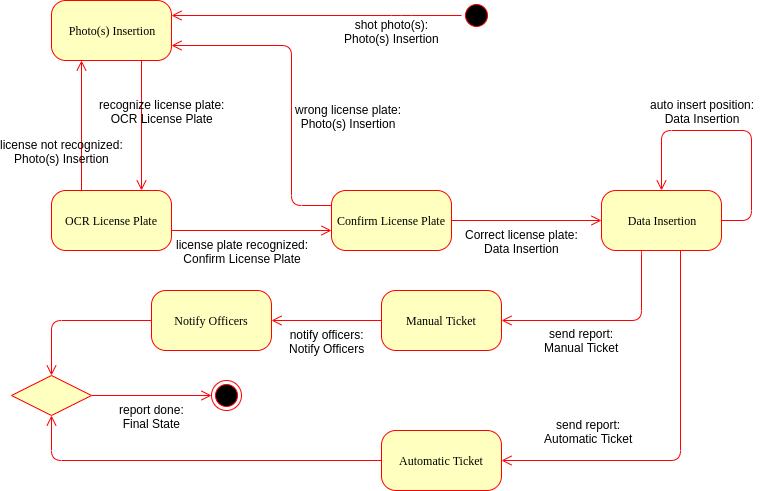

The diagram above was exported from draw.io. Its source (the exported page's mxGraphModel, read from the mxfile embedded in the PNG):
<mxGraphModel dx="1338" dy="743" grid="1" gridSize="10" guides="1" tooltips="1" connect="1" arrows="1" fold="1" page="1" pageScale="1" pageWidth="1100" pageHeight="850" background="#ffffff" math="0" shadow="0">
  <root>
    <mxCell id="0" />
    <mxCell id="1" parent="0" />
    <mxCell id="382b91b5511bd0f7-1" value="" style="ellipse;html=1;shape=startState;fillColor=#000000;strokeColor=#ff0000;rounded=1;shadow=0;comic=0;labelBackgroundColor=none;fontFamily=Verdana;fontSize=12;fontColor=#000000;align=center;direction=south;" parent="1" vertex="1">
      <mxGeometry x="650" y="120" width="30" height="30" as="geometry" />
    </mxCell>
    <mxCell id="382b91b5511bd0f7-5" value="OCR License Plate" style="rounded=1;whiteSpace=wrap;html=1;arcSize=24;fillColor=#ffffc0;strokeColor=#ff0000;shadow=0;comic=0;labelBackgroundColor=none;fontFamily=Verdana;fontSize=12;fontColor=#000000;align=center;" parent="1" vertex="1">
      <mxGeometry x="240" y="310" width="120" height="60" as="geometry" />
    </mxCell>
    <mxCell id="382b91b5511bd0f7-6" value="Photo(s) Insertion" style="rounded=1;whiteSpace=wrap;html=1;arcSize=24;fillColor=#ffffc0;strokeColor=#ff0000;shadow=0;comic=0;labelBackgroundColor=none;fontFamily=Verdana;fontSize=12;fontColor=#000000;align=center;" parent="1" vertex="1">
      <mxGeometry x="240" y="120" width="120" height="60" as="geometry" />
    </mxCell>
    <mxCell id="382b91b5511bd0f7-9" value="Data Insertion" style="rounded=1;whiteSpace=wrap;html=1;arcSize=24;fillColor=#ffffc0;strokeColor=#ff0000;shadow=0;comic=0;labelBackgroundColor=none;fontFamily=Verdana;fontSize=12;fontColor=#000000;align=center;" parent="1" vertex="1">
      <mxGeometry x="790" y="310" width="120" height="60" as="geometry" />
    </mxCell>
    <mxCell id="382b91b5511bd0f7-10" value="Confirm License Plate" style="rounded=1;whiteSpace=wrap;html=1;arcSize=24;fillColor=#ffffc0;strokeColor=#ff0000;shadow=0;comic=0;labelBackgroundColor=none;fontFamily=Verdana;fontSize=12;fontColor=#000000;align=center;" parent="1" vertex="1">
      <mxGeometry x="520" y="310" width="120" height="60" as="geometry" />
    </mxCell>
    <mxCell id="2a3bc250acf0617d-9" style="edgeStyle=orthogonalEdgeStyle;html=1;labelBackgroundColor=none;endArrow=open;endSize=8;strokeColor=#ff0000;fontFamily=Verdana;fontSize=12;align=left;entryX=1;entryY=0.25;entryDx=0;entryDy=0;" parent="1" source="382b91b5511bd0f7-1" target="382b91b5511bd0f7-6" edge="1">
      <mxGeometry relative="1" as="geometry">
        <Array as="points">
          <mxPoint x="590" y="135" />
          <mxPoint x="590" y="135" />
        </Array>
      </mxGeometry>
    </mxCell>
    <mxCell id="ofe5F0DEnw2EiwNaxMWt-1" value="shot photo(s):&lt;br&gt;Photo(s) Insertion" style="text;html=1;resizable=0;points=[];align=center;verticalAlign=middle;labelBackgroundColor=#ffffff;" parent="2a3bc250acf0617d-9" vertex="1" connectable="0">
      <mxGeometry x="-0.1692" y="2" relative="1" as="geometry">
        <mxPoint x="50" y="13" as="offset" />
      </mxGeometry>
    </mxCell>
    <mxCell id="2a3bc250acf0617d-10" style="edgeStyle=orthogonalEdgeStyle;html=1;labelBackgroundColor=none;endArrow=open;endSize=8;strokeColor=#ff0000;fontFamily=Verdana;fontSize=12;align=left;entryX=0.75;entryY=0;entryDx=0;entryDy=0;exitX=0.75;exitY=1;exitDx=0;exitDy=0;" parent="1" source="382b91b5511bd0f7-6" target="382b91b5511bd0f7-5" edge="1">
      <mxGeometry relative="1" as="geometry">
        <Array as="points" />
      </mxGeometry>
    </mxCell>
    <mxCell id="ofe5F0DEnw2EiwNaxMWt-2" value="recognize license plate:&lt;br&gt;OCR License Plate" style="text;html=1;resizable=0;points=[];align=center;verticalAlign=middle;labelBackgroundColor=none;" parent="2a3bc250acf0617d-10" vertex="1" connectable="0">
      <mxGeometry x="0.3077" relative="1" as="geometry">
        <mxPoint x="20" y="-35" as="offset" />
      </mxGeometry>
    </mxCell>
    <mxCell id="2a3bc250acf0617d-12" style="edgeStyle=orthogonalEdgeStyle;html=1;exitX=0.25;exitY=0;entryX=0.25;entryY=1;labelBackgroundColor=none;endArrow=open;endSize=8;strokeColor=#ff0000;fontFamily=Verdana;fontSize=12;align=left;" parent="1" source="382b91b5511bd0f7-5" target="382b91b5511bd0f7-6" edge="1">
      <mxGeometry relative="1" as="geometry" />
    </mxCell>
    <mxCell id="ofe5F0DEnw2EiwNaxMWt-3" value="license not recognized:&lt;br&gt;Photo(s) Insertion" style="text;html=1;resizable=0;points=[];align=center;verticalAlign=middle;labelBackgroundColor=none;" parent="2a3bc250acf0617d-12" vertex="1" connectable="0">
      <mxGeometry x="-0.2923" y="3" relative="1" as="geometry">
        <mxPoint x="-17" y="6" as="offset" />
      </mxGeometry>
    </mxCell>
    <mxCell id="2a3bc250acf0617d-13" style="edgeStyle=orthogonalEdgeStyle;html=1;labelBackgroundColor=none;endArrow=open;endSize=8;strokeColor=#ff0000;fontFamily=Verdana;fontSize=12;align=left;" parent="1" edge="1">
      <mxGeometry relative="1" as="geometry">
        <mxPoint x="360" y="350" as="sourcePoint" />
        <mxPoint x="520" y="350" as="targetPoint" />
        <Array as="points">
          <mxPoint x="520" y="350" />
        </Array>
      </mxGeometry>
    </mxCell>
    <mxCell id="ofe5F0DEnw2EiwNaxMWt-4" value="license plate recognized:&lt;br&gt;Confirm License Plate" style="text;html=1;resizable=0;points=[];align=center;verticalAlign=middle;labelBackgroundColor=#ffffff;" parent="2a3bc250acf0617d-13" vertex="1" connectable="0">
      <mxGeometry x="0.1375" y="1" relative="1" as="geometry">
        <mxPoint x="-21" y="21" as="offset" />
      </mxGeometry>
    </mxCell>
    <mxCell id="2a3bc250acf0617d-14" style="edgeStyle=orthogonalEdgeStyle;html=1;exitX=0;exitY=0.25;entryX=1;entryY=0.75;labelBackgroundColor=none;endArrow=open;endSize=8;strokeColor=#ff0000;fontFamily=Verdana;fontSize=12;align=left;exitDx=0;exitDy=0;entryDx=0;entryDy=0;" parent="1" source="382b91b5511bd0f7-10" target="382b91b5511bd0f7-6" edge="1">
      <mxGeometry relative="1" as="geometry">
        <mxPoint x="560" y="245" as="targetPoint" />
        <Array as="points">
          <mxPoint x="480" y="325" />
          <mxPoint x="480" y="165" />
        </Array>
      </mxGeometry>
    </mxCell>
    <mxCell id="ofe5F0DEnw2EiwNaxMWt-6" value="wrong license plate:&lt;br&gt;Photo(s) Insertion" style="text;html=1;resizable=0;points=[];align=center;verticalAlign=middle;labelBackgroundColor=none;" parent="2a3bc250acf0617d-14" vertex="1" connectable="0">
      <mxGeometry x="0.4746" y="-4" relative="1" as="geometry">
        <mxPoint x="92" y="74" as="offset" />
      </mxGeometry>
    </mxCell>
    <mxCell id="2a3bc250acf0617d-15" style="edgeStyle=orthogonalEdgeStyle;html=1;exitX=1;exitY=0.5;entryX=0;entryY=0.5;labelBackgroundColor=none;endArrow=open;endSize=8;strokeColor=#ff0000;fontFamily=Verdana;fontSize=12;align=left;exitDx=0;exitDy=0;entryDx=0;entryDy=0;entryPerimeter=0;" parent="1" source="382b91b5511bd0f7-10" target="382b91b5511bd0f7-9" edge="1">
      <mxGeometry relative="1" as="geometry" />
    </mxCell>
    <mxCell id="ofe5F0DEnw2EiwNaxMWt-7" value="Correct license plate:&lt;br&gt;Data Insertion" style="text;html=1;resizable=0;points=[];align=center;verticalAlign=middle;labelBackgroundColor=#ffffff;" parent="2a3bc250acf0617d-15" vertex="1" connectable="0">
      <mxGeometry x="-0.3467" y="-2" relative="1" as="geometry">
        <mxPoint x="21" y="18" as="offset" />
      </mxGeometry>
    </mxCell>
    <mxCell id="ofe5F0DEnw2EiwNaxMWt-9" style="edgeStyle=orthogonalEdgeStyle;html=1;exitX=1;exitY=0.5;entryX=0.5;entryY=0;labelBackgroundColor=none;endArrow=open;endSize=8;strokeColor=#ff0000;fontFamily=Verdana;fontSize=12;align=left;exitDx=0;exitDy=0;entryDx=0;entryDy=0;" parent="1" source="382b91b5511bd0f7-9" target="382b91b5511bd0f7-9" edge="1">
      <mxGeometry relative="1" as="geometry">
        <mxPoint x="1010" y="370" as="sourcePoint" />
        <mxPoint x="850" y="195" as="targetPoint" />
        <Array as="points">
          <mxPoint x="940" y="340" />
          <mxPoint x="940" y="250" />
          <mxPoint x="850" y="250" />
        </Array>
      </mxGeometry>
    </mxCell>
    <mxCell id="ofe5F0DEnw2EiwNaxMWt-10" value="auto insert position:&lt;br&gt;Data Insertion" style="text;html=1;resizable=0;points=[];align=center;verticalAlign=middle;labelBackgroundColor=none;" parent="ofe5F0DEnw2EiwNaxMWt-9" vertex="1" connectable="0">
      <mxGeometry x="0.4746" y="-4" relative="1" as="geometry">
        <mxPoint x="29" y="-16" as="offset" />
      </mxGeometry>
    </mxCell>
    <mxCell id="ofe5F0DEnw2EiwNaxMWt-12" value="" style="ellipse;html=1;shape=endState;fillColor=#000000;strokeColor=#ff0000;rounded=1;shadow=0;comic=0;labelBackgroundColor=none;fontFamily=Verdana;fontSize=12;fontColor=#000000;align=center;" parent="1" vertex="1">
      <mxGeometry x="400" y="500" width="30" height="30" as="geometry" />
    </mxCell>
    <mxCell id="ofe5F0DEnw2EiwNaxMWt-15" style="edgeStyle=orthogonalEdgeStyle;html=1;labelBackgroundColor=none;endArrow=open;endSize=8;strokeColor=#ff0000;fontFamily=Verdana;fontSize=12;align=left;exitX=0.658;exitY=1;exitDx=0;exitDy=0;exitPerimeter=0;entryX=1;entryY=0.5;entryDx=0;entryDy=0;" parent="1" source="382b91b5511bd0f7-9" edge="1" target="ofe5F0DEnw2EiwNaxMWt-18">
      <mxGeometry relative="1" as="geometry">
        <Array as="points">
          <mxPoint x="869" y="580" />
        </Array>
        <mxPoint x="830" y="500" as="sourcePoint" />
        <mxPoint x="690" y="550" as="targetPoint" />
      </mxGeometry>
    </mxCell>
    <mxCell id="ofe5F0DEnw2EiwNaxMWt-19" value="send report:&lt;br&gt;Automatic Ticket" style="text;html=1;resizable=0;points=[];align=center;verticalAlign=middle;labelBackgroundColor=#ffffff;" parent="ofe5F0DEnw2EiwNaxMWt-15" vertex="1" connectable="0">
      <mxGeometry x="0.1474" y="1" relative="1" as="geometry">
        <mxPoint x="-80" y="-31" as="offset" />
      </mxGeometry>
    </mxCell>
    <mxCell id="ofe5F0DEnw2EiwNaxMWt-16" style="edgeStyle=orthogonalEdgeStyle;html=1;labelBackgroundColor=none;endArrow=open;endSize=8;strokeColor=#ff0000;fontFamily=Verdana;fontSize=12;align=left;exitX=0.325;exitY=1;exitDx=0;exitDy=0;exitPerimeter=0;" parent="1" source="382b91b5511bd0f7-9" edge="1">
      <mxGeometry relative="1" as="geometry">
        <Array as="points">
          <mxPoint x="830" y="370" />
          <mxPoint x="830" y="440" />
        </Array>
        <mxPoint x="830" y="480" as="sourcePoint" />
        <mxPoint x="690" y="440" as="targetPoint" />
      </mxGeometry>
    </mxCell>
    <mxCell id="ofe5F0DEnw2EiwNaxMWt-17" value="Manual Ticket" style="rounded=1;whiteSpace=wrap;html=1;arcSize=24;fillColor=#ffffc0;strokeColor=#ff0000;shadow=0;comic=0;labelBackgroundColor=none;fontFamily=Verdana;fontSize=12;fontColor=#000000;align=center;" parent="1" vertex="1">
      <mxGeometry x="570" y="410" width="120" height="60" as="geometry" />
    </mxCell>
    <mxCell id="ofe5F0DEnw2EiwNaxMWt-18" value="Automatic Ticket" style="rounded=1;whiteSpace=wrap;html=1;arcSize=24;fillColor=#ffffc0;strokeColor=#ff0000;shadow=0;comic=0;labelBackgroundColor=none;fontFamily=Verdana;fontSize=12;fontColor=#000000;align=center;" parent="1" vertex="1">
      <mxGeometry x="570" y="550" width="120" height="60" as="geometry" />
    </mxCell>
    <mxCell id="ofe5F0DEnw2EiwNaxMWt-20" value="send report:&lt;br&gt;Manual&amp;nbsp;Ticket" style="text;html=1;resizable=0;points=[];align=center;verticalAlign=middle;labelBackgroundColor=#ffffff;" parent="1" vertex="1" connectable="0">
      <mxGeometry x="770" y="440" as="geometry">
        <mxPoint x="-1" y="19" as="offset" />
      </mxGeometry>
    </mxCell>
    <mxCell id="ofe5F0DEnw2EiwNaxMWt-21" value="Notify Officers" style="rounded=1;whiteSpace=wrap;html=1;arcSize=24;fillColor=#ffffc0;strokeColor=#ff0000;shadow=0;comic=0;labelBackgroundColor=none;fontFamily=Verdana;fontSize=12;fontColor=#000000;align=center;" parent="1" vertex="1">
      <mxGeometry x="340" y="410" width="120" height="60" as="geometry" />
    </mxCell>
    <mxCell id="ofe5F0DEnw2EiwNaxMWt-22" style="edgeStyle=orthogonalEdgeStyle;html=1;labelBackgroundColor=none;endArrow=open;endSize=8;strokeColor=#ff0000;fontFamily=Verdana;fontSize=12;align=left;exitX=0;exitY=0.5;exitDx=0;exitDy=0;" parent="1" source="ofe5F0DEnw2EiwNaxMWt-17" edge="1">
      <mxGeometry relative="1" as="geometry">
        <mxPoint x="560" y="440" as="sourcePoint" />
        <mxPoint x="460" y="440" as="targetPoint" />
        <Array as="points" />
      </mxGeometry>
    </mxCell>
    <mxCell id="ofe5F0DEnw2EiwNaxMWt-24" value="notify officers:&lt;br&gt;Notify Officers" style="text;html=1;resizable=0;points=[];align=center;verticalAlign=middle;labelBackgroundColor=#ffffff;" parent="ofe5F0DEnw2EiwNaxMWt-22" vertex="1" connectable="0">
      <mxGeometry x="-0.2182" y="1" relative="1" as="geometry">
        <mxPoint x="-12" y="19" as="offset" />
      </mxGeometry>
    </mxCell>
    <mxCell id="ofe5F0DEnw2EiwNaxMWt-28" style="edgeStyle=orthogonalEdgeStyle;html=1;labelBackgroundColor=none;endArrow=open;endSize=8;strokeColor=#ff0000;fontFamily=Verdana;fontSize=12;align=left;exitX=0;exitY=0.5;exitDx=0;exitDy=0;entryX=0.5;entryY=0;entryDx=0;entryDy=0;" parent="1" target="ofe5F0DEnw2EiwNaxMWt-25" edge="1">
      <mxGeometry relative="1" as="geometry">
        <mxPoint x="340" y="440" as="sourcePoint" />
        <mxPoint x="230" y="440" as="targetPoint" />
        <Array as="points" />
      </mxGeometry>
    </mxCell>
    <mxCell id="ofe5F0DEnw2EiwNaxMWt-30" style="edgeStyle=orthogonalEdgeStyle;html=1;labelBackgroundColor=none;endArrow=open;endSize=8;strokeColor=#ff0000;fontFamily=Verdana;fontSize=12;align=left;exitX=1;exitY=0.5;exitDx=0;exitDy=0;entryX=0;entryY=0.5;entryDx=0;entryDy=0;" parent="1" edge="1" target="ofe5F0DEnw2EiwNaxMWt-12" source="ofe5F0DEnw2EiwNaxMWt-25">
      <mxGeometry relative="1" as="geometry">
        <mxPoint x="200" y="490" as="sourcePoint" />
        <mxPoint x="110" y="490" as="targetPoint" />
        <Array as="points" />
      </mxGeometry>
    </mxCell>
    <mxCell id="ofe5F0DEnw2EiwNaxMWt-31" value="report done:&lt;br&gt;Final State" style="text;html=1;resizable=0;points=[];align=center;verticalAlign=middle;labelBackgroundColor=#ffffff;" parent="ofe5F0DEnw2EiwNaxMWt-30" vertex="1" connectable="0">
      <mxGeometry x="-0.2182" y="1" relative="1" as="geometry">
        <mxPoint x="13" y="21" as="offset" />
      </mxGeometry>
    </mxCell>
    <mxCell id="ofe5F0DEnw2EiwNaxMWt-25" value="" style="rhombus;whiteSpace=wrap;html=1;labelBackgroundColor=none;fillColor=#FFFFC0;strokeColor=#FF0000;" parent="1" vertex="1">
      <mxGeometry x="200" y="495" width="80" height="40" as="geometry" />
    </mxCell>
    <mxCell id="bcg2mCJqyjX_C4I1XcYb-1" style="edgeStyle=orthogonalEdgeStyle;html=1;labelBackgroundColor=none;endArrow=open;endSize=8;strokeColor=#ff0000;fontFamily=Verdana;fontSize=12;align=left;exitX=0;exitY=0.5;exitDx=0;exitDy=0;" edge="1" parent="1" source="ofe5F0DEnw2EiwNaxMWt-18" target="ofe5F0DEnw2EiwNaxMWt-25">
      <mxGeometry relative="1" as="geometry">
        <mxPoint x="570" y="590" as="sourcePoint" />
        <mxPoint x="240" y="510" as="targetPoint" />
        <Array as="points">
          <mxPoint x="240" y="580" />
        </Array>
      </mxGeometry>
    </mxCell>
  </root>
</mxGraphModel>